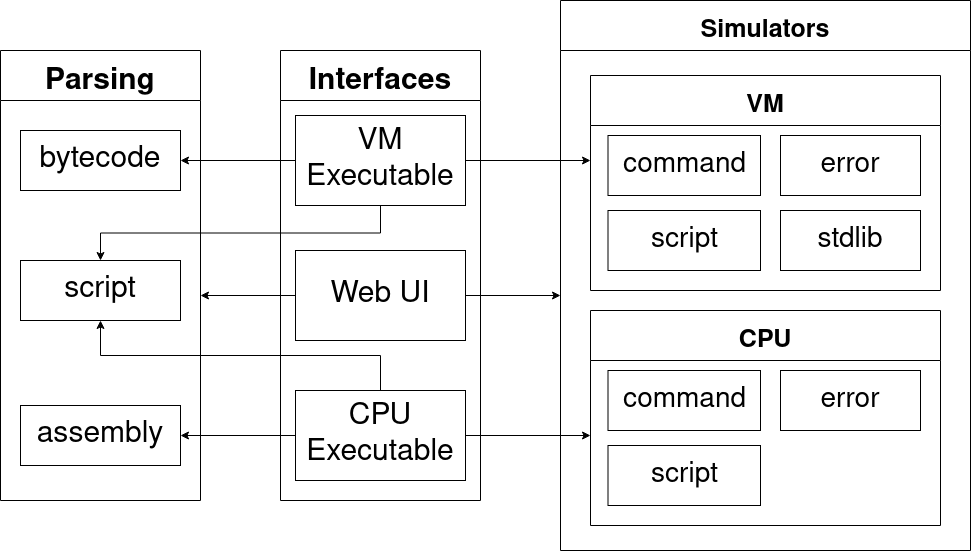

The diagram above was exported from draw.io. Its source (the exported page's mxGraphModel, read from the mxfile embedded in the PNG):
<mxGraphModel dx="2062" dy="1148" grid="1" gridSize="10" guides="1" tooltips="1" connect="1" arrows="1" fold="1" page="1" pageScale="1" pageWidth="1100" pageHeight="850" math="0" shadow="0">
  <root>
    <mxCell id="0" />
    <mxCell id="1" parent="0" />
    <mxCell id="0YxNzMFqJQWQgFj4uzKi-1" value="Simulators" style="swimlane;fontSize=25;startSize=50;" parent="1" vertex="1">
      <mxGeometry x="640" y="150" width="410" height="550" as="geometry" />
    </mxCell>
    <mxCell id="0YxNzMFqJQWQgFj4uzKi-2" value="VM" style="swimlane;fontSize=25;startSize=50;" parent="0YxNzMFqJQWQgFj4uzKi-1" vertex="1">
      <mxGeometry x="30" y="75" width="350" height="215" as="geometry" />
    </mxCell>
    <mxCell id="0YxNzMFqJQWQgFj4uzKi-6" value="command" style="rounded=0;whiteSpace=wrap;html=1;fontSize=28;" parent="0YxNzMFqJQWQgFj4uzKi-2" vertex="1">
      <mxGeometry x="17.5" y="60" width="152.5" height="60" as="geometry" />
    </mxCell>
    <mxCell id="0YxNzMFqJQWQgFj4uzKi-7" value="error" style="rounded=0;whiteSpace=wrap;html=1;fontSize=28;" parent="0YxNzMFqJQWQgFj4uzKi-2" vertex="1">
      <mxGeometry x="190" y="60" width="140" height="60" as="geometry" />
    </mxCell>
    <mxCell id="0YxNzMFqJQWQgFj4uzKi-8" value="script" style="rounded=0;whiteSpace=wrap;html=1;fontSize=28;" parent="0YxNzMFqJQWQgFj4uzKi-2" vertex="1">
      <mxGeometry x="17.5" y="135" width="152.5" height="60" as="geometry" />
    </mxCell>
    <mxCell id="0YxNzMFqJQWQgFj4uzKi-9" value="stdlib" style="rounded=0;whiteSpace=wrap;html=1;fontSize=28;" parent="0YxNzMFqJQWQgFj4uzKi-2" vertex="1">
      <mxGeometry x="190" y="135" width="140" height="60" as="geometry" />
    </mxCell>
    <mxCell id="0YxNzMFqJQWQgFj4uzKi-21" value="CPU" style="swimlane;fontSize=25;startSize=50;" parent="0YxNzMFqJQWQgFj4uzKi-1" vertex="1">
      <mxGeometry x="30" y="310" width="350" height="215" as="geometry" />
    </mxCell>
    <mxCell id="0YxNzMFqJQWQgFj4uzKi-22" value="command" style="rounded=0;whiteSpace=wrap;html=1;fontSize=28;" parent="0YxNzMFqJQWQgFj4uzKi-21" vertex="1">
      <mxGeometry x="17.5" y="60" width="152.5" height="60" as="geometry" />
    </mxCell>
    <mxCell id="0YxNzMFqJQWQgFj4uzKi-23" value="error" style="rounded=0;whiteSpace=wrap;html=1;fontSize=28;" parent="0YxNzMFqJQWQgFj4uzKi-21" vertex="1">
      <mxGeometry x="190" y="60" width="140" height="60" as="geometry" />
    </mxCell>
    <mxCell id="0YxNzMFqJQWQgFj4uzKi-24" value="script" style="rounded=0;whiteSpace=wrap;html=1;fontSize=28;" parent="0YxNzMFqJQWQgFj4uzKi-21" vertex="1">
      <mxGeometry x="17.5" y="135" width="152.5" height="60" as="geometry" />
    </mxCell>
    <mxCell id="0YxNzMFqJQWQgFj4uzKi-16" value="Interfaces" style="swimlane;fontSize=30;startSize=50;" parent="1" vertex="1">
      <mxGeometry x="360" y="200" width="200" height="450" as="geometry" />
    </mxCell>
    <mxCell id="0YxNzMFqJQWQgFj4uzKi-17" value="VM Executable" style="rounded=0;whiteSpace=wrap;html=1;fontSize=30;" parent="0YxNzMFqJQWQgFj4uzKi-16" vertex="1">
      <mxGeometry x="15" y="65" width="170" height="90" as="geometry" />
    </mxCell>
    <mxCell id="0YxNzMFqJQWQgFj4uzKi-18" value="Web UI" style="rounded=0;whiteSpace=wrap;html=1;fontSize=30;" parent="0YxNzMFqJQWQgFj4uzKi-16" vertex="1">
      <mxGeometry x="15" y="200" width="170" height="90" as="geometry" />
    </mxCell>
    <mxCell id="0YxNzMFqJQWQgFj4uzKi-19" value="CPU Executable" style="rounded=0;whiteSpace=wrap;html=1;fontSize=30;" parent="0YxNzMFqJQWQgFj4uzKi-16" vertex="1">
      <mxGeometry x="15" y="340" width="170" height="90" as="geometry" />
    </mxCell>
    <mxCell id="0YxNzMFqJQWQgFj4uzKi-20" value="Parsing" style="swimlane;fontSize=30;startSize=50;" parent="1" vertex="1">
      <mxGeometry x="80" y="200" width="200" height="450" as="geometry" />
    </mxCell>
    <mxCell id="0YxNzMFqJQWQgFj4uzKi-27" value="bytecode" style="rounded=0;whiteSpace=wrap;html=1;fontSize=30;" parent="0YxNzMFqJQWQgFj4uzKi-20" vertex="1">
      <mxGeometry x="20" y="80" width="160" height="60" as="geometry" />
    </mxCell>
    <mxCell id="0YxNzMFqJQWQgFj4uzKi-28" value="script" style="rounded=0;whiteSpace=wrap;html=1;fontSize=30;" parent="0YxNzMFqJQWQgFj4uzKi-20" vertex="1">
      <mxGeometry x="20" y="210" width="160" height="60" as="geometry" />
    </mxCell>
    <mxCell id="0YxNzMFqJQWQgFj4uzKi-29" value="assembly" style="rounded=0;whiteSpace=wrap;html=1;fontSize=30;" parent="0YxNzMFqJQWQgFj4uzKi-20" vertex="1">
      <mxGeometry x="20" y="355" width="160" height="60" as="geometry" />
    </mxCell>
    <mxCell id="0YxNzMFqJQWQgFj4uzKi-30" style="edgeStyle=orthogonalEdgeStyle;rounded=0;orthogonalLoop=1;jettySize=auto;html=1;exitX=0;exitY=0.5;exitDx=0;exitDy=0;entryX=1;entryY=0.5;entryDx=0;entryDy=0;fontSize=30;" parent="1" source="0YxNzMFqJQWQgFj4uzKi-17" target="0YxNzMFqJQWQgFj4uzKi-27" edge="1">
      <mxGeometry relative="1" as="geometry" />
    </mxCell>
    <mxCell id="0YxNzMFqJQWQgFj4uzKi-31" style="edgeStyle=orthogonalEdgeStyle;rounded=0;orthogonalLoop=1;jettySize=auto;html=1;exitX=1;exitY=0.5;exitDx=0;exitDy=0;fontSize=30;" parent="1" source="0YxNzMFqJQWQgFj4uzKi-17" edge="1">
      <mxGeometry relative="1" as="geometry">
        <mxPoint x="670" y="310" as="targetPoint" />
      </mxGeometry>
    </mxCell>
    <mxCell id="0YxNzMFqJQWQgFj4uzKi-32" style="edgeStyle=orthogonalEdgeStyle;rounded=0;orthogonalLoop=1;jettySize=auto;html=1;exitX=0.5;exitY=1;exitDx=0;exitDy=0;entryX=0.5;entryY=0;entryDx=0;entryDy=0;fontSize=30;" parent="1" source="0YxNzMFqJQWQgFj4uzKi-17" target="0YxNzMFqJQWQgFj4uzKi-28" edge="1">
      <mxGeometry relative="1" as="geometry" />
    </mxCell>
    <mxCell id="0YxNzMFqJQWQgFj4uzKi-33" style="edgeStyle=orthogonalEdgeStyle;rounded=0;orthogonalLoop=1;jettySize=auto;html=1;exitX=0.5;exitY=0;exitDx=0;exitDy=0;entryX=0.5;entryY=1;entryDx=0;entryDy=0;fontSize=30;" parent="1" source="0YxNzMFqJQWQgFj4uzKi-19" target="0YxNzMFqJQWQgFj4uzKi-28" edge="1">
      <mxGeometry relative="1" as="geometry" />
    </mxCell>
    <mxCell id="0YxNzMFqJQWQgFj4uzKi-34" style="edgeStyle=orthogonalEdgeStyle;rounded=0;orthogonalLoop=1;jettySize=auto;html=1;exitX=0;exitY=0.5;exitDx=0;exitDy=0;entryX=1;entryY=0.5;entryDx=0;entryDy=0;fontSize=30;" parent="1" source="0YxNzMFqJQWQgFj4uzKi-19" target="0YxNzMFqJQWQgFj4uzKi-29" edge="1">
      <mxGeometry relative="1" as="geometry" />
    </mxCell>
    <mxCell id="0YxNzMFqJQWQgFj4uzKi-35" style="edgeStyle=orthogonalEdgeStyle;rounded=0;orthogonalLoop=1;jettySize=auto;html=1;exitX=0;exitY=0.5;exitDx=0;exitDy=0;fontSize=30;" parent="1" source="0YxNzMFqJQWQgFj4uzKi-18" edge="1">
      <mxGeometry relative="1" as="geometry">
        <mxPoint x="280" y="445" as="targetPoint" />
      </mxGeometry>
    </mxCell>
    <mxCell id="0YxNzMFqJQWQgFj4uzKi-36" style="edgeStyle=orthogonalEdgeStyle;rounded=0;orthogonalLoop=1;jettySize=auto;html=1;exitX=1;exitY=0.5;exitDx=0;exitDy=0;fontSize=30;" parent="1" source="0YxNzMFqJQWQgFj4uzKi-18" edge="1">
      <mxGeometry relative="1" as="geometry">
        <mxPoint x="640" y="445" as="targetPoint" />
      </mxGeometry>
    </mxCell>
    <mxCell id="0YxNzMFqJQWQgFj4uzKi-37" style="edgeStyle=orthogonalEdgeStyle;rounded=0;orthogonalLoop=1;jettySize=auto;html=1;exitX=1;exitY=0.5;exitDx=0;exitDy=0;fontSize=30;" parent="1" source="0YxNzMFqJQWQgFj4uzKi-19" edge="1">
      <mxGeometry relative="1" as="geometry">
        <mxPoint x="670" y="585" as="targetPoint" />
      </mxGeometry>
    </mxCell>
  </root>
</mxGraphModel>